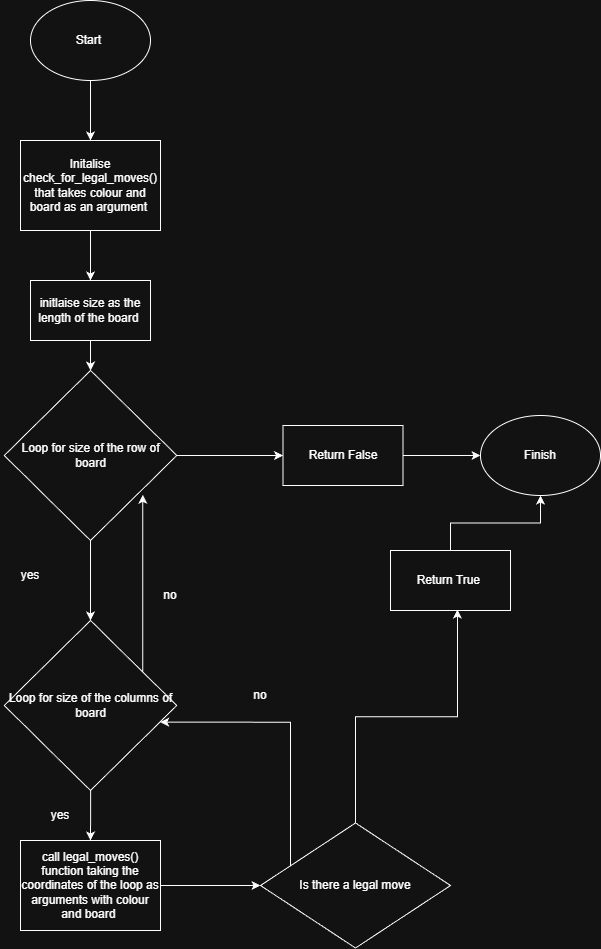

The diagram above was exported from draw.io. Its source (the exported page's mxGraphModel, read from the mxfile embedded in the PNG):
<mxGraphModel dx="1249" dy="666" grid="1" gridSize="10" guides="1" tooltips="1" connect="1" arrows="1" fold="1" page="1" pageScale="1" pageWidth="850" pageHeight="1100" math="0" shadow="0">
  <root>
    <mxCell id="0" />
    <mxCell id="1" parent="0" />
    <mxCell id="32JFc8kneq6p7nH4FofO-3" edge="1" parent="1" source="32JFc8kneq6p7nH4FofO-1" style="edgeStyle=orthogonalEdgeStyle;rounded=0;orthogonalLoop=1;jettySize=auto;html=1;" target="32JFc8kneq6p7nH4FofO-2" value="">
      <mxGeometry relative="1" as="geometry" />
    </mxCell>
    <mxCell id="32JFc8kneq6p7nH4FofO-1" parent="1" style="ellipse;whiteSpace=wrap;html=1;" value="Start&amp;nbsp;" vertex="1">
      <mxGeometry height="80" width="120" x="40" y="50" as="geometry" />
    </mxCell>
    <mxCell id="32JFc8kneq6p7nH4FofO-5" edge="1" parent="1" source="32JFc8kneq6p7nH4FofO-2" style="edgeStyle=orthogonalEdgeStyle;rounded=0;orthogonalLoop=1;jettySize=auto;html=1;" target="32JFc8kneq6p7nH4FofO-4" value="">
      <mxGeometry relative="1" as="geometry" />
    </mxCell>
    <mxCell id="32JFc8kneq6p7nH4FofO-2" parent="1" style="whiteSpace=wrap;html=1;" value="Initalise check_for_legal_moves() that takes colour and board as an argument&amp;nbsp;" vertex="1">
      <mxGeometry height="90" width="140" x="30" y="190" as="geometry" />
    </mxCell>
    <mxCell id="32JFc8kneq6p7nH4FofO-9" edge="1" parent="1" source="32JFc8kneq6p7nH4FofO-4" style="edgeStyle=orthogonalEdgeStyle;rounded=0;orthogonalLoop=1;jettySize=auto;html=1;" target="32JFc8kneq6p7nH4FofO-8" value="">
      <mxGeometry relative="1" as="geometry" />
    </mxCell>
    <mxCell id="32JFc8kneq6p7nH4FofO-4" parent="1" style="whiteSpace=wrap;html=1;" value="initlaise size as the length of the board&amp;nbsp;" vertex="1">
      <mxGeometry height="60" width="120" x="40" y="330" as="geometry" />
    </mxCell>
    <mxCell id="32JFc8kneq6p7nH4FofO-17" edge="1" parent="1" source="32JFc8kneq6p7nH4FofO-8" style="edgeStyle=orthogonalEdgeStyle;rounded=0;orthogonalLoop=1;jettySize=auto;html=1;" target="32JFc8kneq6p7nH4FofO-16" value="">
      <mxGeometry relative="1" as="geometry" />
    </mxCell>
    <mxCell id="32JFc8kneq6p7nH4FofO-31" edge="1" parent="1" source="32JFc8kneq6p7nH4FofO-8" style="edgeStyle=orthogonalEdgeStyle;rounded=0;orthogonalLoop=1;jettySize=auto;html=1;" target="32JFc8kneq6p7nH4FofO-30" value="">
      <mxGeometry relative="1" as="geometry" />
    </mxCell>
    <mxCell id="32JFc8kneq6p7nH4FofO-8" parent="1" style="rhombus;whiteSpace=wrap;html=1;" value="Loop for size of the row of board" vertex="1">
      <mxGeometry height="170" width="172.5" x="13.75" y="420" as="geometry" />
    </mxCell>
    <mxCell id="32JFc8kneq6p7nH4FofO-25" edge="1" parent="1" source="32JFc8kneq6p7nH4FofO-16" style="edgeStyle=orthogonalEdgeStyle;rounded=0;orthogonalLoop=1;jettySize=auto;html=1;" target="32JFc8kneq6p7nH4FofO-24" value="">
      <mxGeometry relative="1" as="geometry" />
    </mxCell>
    <mxCell id="32JFc8kneq6p7nH4FofO-38" edge="1" parent="1" source="32JFc8kneq6p7nH4FofO-16" style="edgeStyle=orthogonalEdgeStyle;rounded=0;orthogonalLoop=1;jettySize=auto;html=1;entryX=0.803;entryY=0.731;entryDx=0;entryDy=0;entryPerimeter=0;" target="32JFc8kneq6p7nH4FofO-8" value="">
      <mxGeometry relative="1" as="geometry">
        <Array as="points">
          <mxPoint x="152" y="700" />
        </Array>
        <mxPoint x="190" y="550" as="targetPoint" />
      </mxGeometry>
    </mxCell>
    <mxCell id="32JFc8kneq6p7nH4FofO-16" parent="1" style="rhombus;whiteSpace=wrap;html=1;" value="Loop for size of the columns of board" vertex="1">
      <mxGeometry height="170" width="172.5" x="13.75" y="670" as="geometry" />
    </mxCell>
    <mxCell id="32JFc8kneq6p7nH4FofO-27" edge="1" parent="1" source="32JFc8kneq6p7nH4FofO-24" style="edgeStyle=orthogonalEdgeStyle;rounded=0;orthogonalLoop=1;jettySize=auto;html=1;" target="32JFc8kneq6p7nH4FofO-26" value="">
      <mxGeometry relative="1" as="geometry" />
    </mxCell>
    <mxCell id="32JFc8kneq6p7nH4FofO-24" parent="1" style="whiteSpace=wrap;html=1;" value="call legal_moves() function taking the coordinates of the loop as arguments with colour and board&amp;nbsp;" vertex="1">
      <mxGeometry height="90" width="140" x="30" y="890" as="geometry" />
    </mxCell>
    <mxCell id="32JFc8kneq6p7nH4FofO-29" edge="1" parent="1" source="32JFc8kneq6p7nH4FofO-26" style="edgeStyle=orthogonalEdgeStyle;rounded=0;orthogonalLoop=1;jettySize=auto;html=1;entryX=0.904;entryY=0.598;entryDx=0;entryDy=0;entryPerimeter=0;" target="32JFc8kneq6p7nH4FofO-16" value="">
      <mxGeometry relative="1" as="geometry">
        <Array as="points">
          <mxPoint x="300" y="772" />
        </Array>
      </mxGeometry>
    </mxCell>
    <mxCell id="32JFc8kneq6p7nH4FofO-43" edge="1" parent="1" source="32JFc8kneq6p7nH4FofO-26" style="edgeStyle=orthogonalEdgeStyle;rounded=0;orthogonalLoop=1;jettySize=auto;html=1;entryX=0.558;entryY=0.983;entryDx=0;entryDy=0;entryPerimeter=0;" target="32JFc8kneq6p7nH4FofO-28" value="">
      <mxGeometry relative="1" as="geometry">
        <mxPoint x="365" y="760" as="targetPoint" />
      </mxGeometry>
    </mxCell>
    <mxCell id="32JFc8kneq6p7nH4FofO-26" parent="1" style="rhombus;whiteSpace=wrap;html=1;" value="Is there a legal move" vertex="1">
      <mxGeometry height="125" width="190" x="270" y="872.5" as="geometry" />
    </mxCell>
    <mxCell id="32JFc8kneq6p7nH4FofO-36" edge="1" parent="1" source="32JFc8kneq6p7nH4FofO-28" style="edgeStyle=orthogonalEdgeStyle;rounded=0;orthogonalLoop=1;jettySize=auto;html=1;" target="32JFc8kneq6p7nH4FofO-34" value="">
      <mxGeometry relative="1" as="geometry" />
    </mxCell>
    <mxCell id="32JFc8kneq6p7nH4FofO-28" parent="1" style="whiteSpace=wrap;html=1;" value="Return True&amp;nbsp;" vertex="1">
      <mxGeometry height="60" width="120" x="400" y="600" as="geometry" />
    </mxCell>
    <mxCell id="32JFc8kneq6p7nH4FofO-35" edge="1" parent="1" source="32JFc8kneq6p7nH4FofO-30" style="edgeStyle=orthogonalEdgeStyle;rounded=0;orthogonalLoop=1;jettySize=auto;html=1;" target="32JFc8kneq6p7nH4FofO-34" value="">
      <mxGeometry relative="1" as="geometry" />
    </mxCell>
    <mxCell id="32JFc8kneq6p7nH4FofO-30" parent="1" style="whiteSpace=wrap;html=1;" value="Return False" vertex="1">
      <mxGeometry height="60" width="120" x="292.5" y="475" as="geometry" />
    </mxCell>
    <mxCell id="32JFc8kneq6p7nH4FofO-34" parent="1" style="ellipse;whiteSpace=wrap;html=1;" value="Finish" vertex="1">
      <mxGeometry height="80" width="120" x="490" y="465" as="geometry" />
    </mxCell>
    <mxCell id="32JFc8kneq6p7nH4FofO-39" parent="1" style="text;html=1;whiteSpace=wrap;strokeColor=none;fillColor=none;align=center;verticalAlign=middle;rounded=0;" value="no" vertex="1">
      <mxGeometry height="30" width="60" x="150" y="630" as="geometry" />
    </mxCell>
    <mxCell id="32JFc8kneq6p7nH4FofO-40" parent="1" style="text;html=1;whiteSpace=wrap;strokeColor=none;fillColor=none;align=center;verticalAlign=middle;rounded=0;" value="yes" vertex="1">
      <mxGeometry height="30" width="60" x="10" y="610" as="geometry" />
    </mxCell>
    <mxCell id="32JFc8kneq6p7nH4FofO-41" parent="1" style="text;html=1;whiteSpace=wrap;strokeColor=none;fillColor=none;align=center;verticalAlign=middle;rounded=0;" value="yes" vertex="1">
      <mxGeometry height="30" width="60" x="40" y="850" as="geometry" />
    </mxCell>
    <mxCell id="32JFc8kneq6p7nH4FofO-44" parent="1" style="text;html=1;whiteSpace=wrap;strokeColor=none;fillColor=none;align=center;verticalAlign=middle;rounded=0;" value="no" vertex="1">
      <mxGeometry height="30" width="60" x="240" y="730" as="geometry" />
    </mxCell>
  </root>
</mxGraphModel>